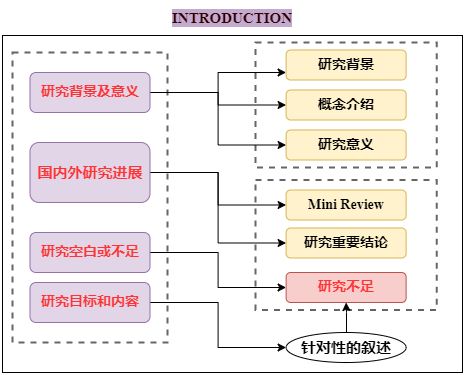

The diagram above was exported from draw.io. Its source (the exported page's mxGraphModel, read from the mxfile embedded in the PNG):
<mxGraphModel dx="1674" dy="802" grid="1" gridSize="10" guides="1" tooltips="1" connect="1" arrows="1" fold="1" page="1" pageScale="1" pageWidth="827" pageHeight="1169" math="0" shadow="0">
  <root>
    <mxCell id="0" />
    <mxCell id="1" parent="0" />
    <mxCell id="5rbExS1ShAT9Z8fbSyeC-31" value="" style="rounded=0;whiteSpace=wrap;html=1;" vertex="1" parent="1">
      <mxGeometry x="70" y="193" width="460" height="337" as="geometry" />
    </mxCell>
    <mxCell id="5rbExS1ShAT9Z8fbSyeC-22" value="" style="rounded=0;whiteSpace=wrap;html=1;dashed=1;strokeWidth=2;fontColor=#999999;strokeColor=#666666;" vertex="1" parent="1">
      <mxGeometry x="323" y="337.5" width="181.25" height="130" as="geometry" />
    </mxCell>
    <mxCell id="5rbExS1ShAT9Z8fbSyeC-16" value="" style="rounded=0;whiteSpace=wrap;html=1;dashed=1;strokeWidth=2;fontColor=#999999;strokeColor=#666666;" vertex="1" parent="1">
      <mxGeometry x="323" y="200" width="181.25" height="125" as="geometry" />
    </mxCell>
    <mxCell id="5rbExS1ShAT9Z8fbSyeC-1" value="" style="rounded=0;whiteSpace=wrap;html=1;dashed=1;strokeWidth=2;fontColor=#999999;strokeColor=#666666;" vertex="1" parent="1">
      <mxGeometry x="80" y="210" width="155" height="290" as="geometry" />
    </mxCell>
    <mxCell id="5rbExS1ShAT9Z8fbSyeC-17" style="edgeStyle=orthogonalEdgeStyle;rounded=0;orthogonalLoop=1;jettySize=auto;html=1;exitX=1;exitY=0.5;exitDx=0;exitDy=0;entryX=0;entryY=0.75;entryDx=0;entryDy=0;" edge="1" parent="1" source="5rbExS1ShAT9Z8fbSyeC-2" target="5rbExS1ShAT9Z8fbSyeC-13">
      <mxGeometry relative="1" as="geometry" />
    </mxCell>
    <mxCell id="5rbExS1ShAT9Z8fbSyeC-18" style="edgeStyle=orthogonalEdgeStyle;rounded=0;orthogonalLoop=1;jettySize=auto;html=1;exitX=1;exitY=0.5;exitDx=0;exitDy=0;entryX=0;entryY=0.5;entryDx=0;entryDy=0;" edge="1" parent="1" source="5rbExS1ShAT9Z8fbSyeC-2" target="5rbExS1ShAT9Z8fbSyeC-14">
      <mxGeometry relative="1" as="geometry" />
    </mxCell>
    <mxCell id="5rbExS1ShAT9Z8fbSyeC-19" style="edgeStyle=orthogonalEdgeStyle;rounded=0;orthogonalLoop=1;jettySize=auto;html=1;exitX=1;exitY=0.5;exitDx=0;exitDy=0;entryX=0;entryY=0.5;entryDx=0;entryDy=0;" edge="1" parent="1" source="5rbExS1ShAT9Z8fbSyeC-2" target="5rbExS1ShAT9Z8fbSyeC-15">
      <mxGeometry relative="1" as="geometry" />
    </mxCell>
    <mxCell id="5rbExS1ShAT9Z8fbSyeC-2" value="研究背景及意义" style="rounded=1;whiteSpace=wrap;html=1;labelBackgroundColor=none;fillColor=#e1d5e7;strokeColor=#9673a6;fontFamily=Times New Roman;fontStyle=1;fontSize=14;fontColor=#FF3333;" vertex="1" parent="1">
      <mxGeometry x="97.5" y="230" width="120" height="40" as="geometry" />
    </mxCell>
    <mxCell id="5rbExS1ShAT9Z8fbSyeC-23" style="edgeStyle=orthogonalEdgeStyle;rounded=0;orthogonalLoop=1;jettySize=auto;html=1;exitX=1;exitY=0.5;exitDx=0;exitDy=0;entryX=0;entryY=0.5;entryDx=0;entryDy=0;" edge="1" parent="1" source="5rbExS1ShAT9Z8fbSyeC-9" target="5rbExS1ShAT9Z8fbSyeC-20">
      <mxGeometry relative="1" as="geometry" />
    </mxCell>
    <mxCell id="5rbExS1ShAT9Z8fbSyeC-24" style="edgeStyle=orthogonalEdgeStyle;rounded=0;orthogonalLoop=1;jettySize=auto;html=1;exitX=1;exitY=0.5;exitDx=0;exitDy=0;entryX=0;entryY=0.5;entryDx=0;entryDy=0;" edge="1" parent="1" source="5rbExS1ShAT9Z8fbSyeC-9" target="5rbExS1ShAT9Z8fbSyeC-21">
      <mxGeometry relative="1" as="geometry" />
    </mxCell>
    <mxCell id="5rbExS1ShAT9Z8fbSyeC-9" value="国内外研究进展" style="rounded=1;whiteSpace=wrap;html=1;labelBackgroundColor=none;fillColor=#e1d5e7;strokeColor=#9673a6;fontFamily=Times New Roman;fontStyle=1;fontSize=15;fontColor=#FF3333;" vertex="1" parent="1">
      <mxGeometry x="97.5" y="300" width="120" height="60" as="geometry" />
    </mxCell>
    <mxCell id="5rbExS1ShAT9Z8fbSyeC-26" style="edgeStyle=orthogonalEdgeStyle;rounded=0;orthogonalLoop=1;jettySize=auto;html=1;exitX=1;exitY=0.5;exitDx=0;exitDy=0;entryX=0;entryY=0.5;entryDx=0;entryDy=0;" edge="1" parent="1" source="5rbExS1ShAT9Z8fbSyeC-10" target="5rbExS1ShAT9Z8fbSyeC-25">
      <mxGeometry relative="1" as="geometry" />
    </mxCell>
    <mxCell id="5rbExS1ShAT9Z8fbSyeC-10" value="研究空白或不足" style="rounded=1;whiteSpace=wrap;html=1;labelBackgroundColor=none;fillColor=#e1d5e7;strokeColor=#9673a6;fontFamily=Times New Roman;fontStyle=1;fontSize=14;fontColor=#FF3333;" vertex="1" parent="1">
      <mxGeometry x="97.5" y="390" width="120" height="40" as="geometry" />
    </mxCell>
    <mxCell id="5rbExS1ShAT9Z8fbSyeC-30" style="edgeStyle=orthogonalEdgeStyle;rounded=0;orthogonalLoop=1;jettySize=auto;html=1;exitX=1;exitY=0.5;exitDx=0;exitDy=0;entryX=0;entryY=0.5;entryDx=0;entryDy=0;" edge="1" parent="1" source="5rbExS1ShAT9Z8fbSyeC-11" target="5rbExS1ShAT9Z8fbSyeC-29">
      <mxGeometry relative="1" as="geometry" />
    </mxCell>
    <mxCell id="5rbExS1ShAT9Z8fbSyeC-11" value="研究目标和内容" style="rounded=1;whiteSpace=wrap;html=1;labelBackgroundColor=none;fillColor=#e1d5e7;strokeColor=#9673a6;fontFamily=Times New Roman;fontStyle=1;fontSize=14;fontColor=#FF3333;" vertex="1" parent="1">
      <mxGeometry x="97.5" y="440" width="120" height="40" as="geometry" />
    </mxCell>
    <mxCell id="5rbExS1ShAT9Z8fbSyeC-12" value="INTRODUCTION" style="text;html=1;strokeColor=none;fillColor=none;align=center;verticalAlign=middle;whiteSpace=wrap;rounded=0;fontStyle=1;fontFamily=Times New Roman;fontSize=15;fontColor=#330000;labelBackgroundColor=#C3ABD0;" vertex="1" parent="1">
      <mxGeometry x="270" y="160" width="60" height="30" as="geometry" />
    </mxCell>
    <mxCell id="5rbExS1ShAT9Z8fbSyeC-13" value="研究背景" style="rounded=1;whiteSpace=wrap;html=1;labelBackgroundColor=none;fillColor=#fff2cc;strokeColor=#d6b656;fontFamily=Times New Roman;fontStyle=1;fontSize=14;" vertex="1" parent="1">
      <mxGeometry x="353.62" y="207.5" width="120" height="30" as="geometry" />
    </mxCell>
    <mxCell id="5rbExS1ShAT9Z8fbSyeC-14" value="概念介绍" style="rounded=1;whiteSpace=wrap;html=1;labelBackgroundColor=none;fillColor=#fff2cc;strokeColor=#d6b656;fontFamily=Times New Roman;fontStyle=1;fontSize=14;" vertex="1" parent="1">
      <mxGeometry x="353.62" y="247.5" width="120" height="30" as="geometry" />
    </mxCell>
    <mxCell id="5rbExS1ShAT9Z8fbSyeC-15" value="研究意义" style="rounded=1;whiteSpace=wrap;html=1;labelBackgroundColor=none;fillColor=#fff2cc;strokeColor=#d6b656;fontFamily=Times New Roman;fontStyle=1;fontSize=14;" vertex="1" parent="1">
      <mxGeometry x="353.62" y="287.5" width="120" height="30" as="geometry" />
    </mxCell>
    <mxCell id="5rbExS1ShAT9Z8fbSyeC-20" value="Mini Review" style="rounded=1;whiteSpace=wrap;html=1;labelBackgroundColor=none;fillColor=#fff2cc;strokeColor=#d6b656;fontFamily=Times New Roman;fontStyle=1;fontSize=14;" vertex="1" parent="1">
      <mxGeometry x="353.62" y="347.5" width="120" height="30" as="geometry" />
    </mxCell>
    <mxCell id="5rbExS1ShAT9Z8fbSyeC-21" value="研究重要结论" style="rounded=1;whiteSpace=wrap;html=1;labelBackgroundColor=none;fillColor=#fff2cc;strokeColor=#d6b656;fontFamily=Times New Roman;fontStyle=1;fontSize=14;" vertex="1" parent="1">
      <mxGeometry x="353.62" y="385.5" width="120" height="30" as="geometry" />
    </mxCell>
    <mxCell id="5rbExS1ShAT9Z8fbSyeC-25" value="研究不足" style="rounded=1;whiteSpace=wrap;html=1;labelBackgroundColor=none;fillColor=#f8cecc;strokeColor=#b85450;fontFamily=Times New Roman;fontStyle=1;fontSize=14;fontColor=#FF3333;" vertex="1" parent="1">
      <mxGeometry x="353.63" y="430" width="120" height="30" as="geometry" />
    </mxCell>
    <mxCell id="5rbExS1ShAT9Z8fbSyeC-28" style="edgeStyle=orthogonalEdgeStyle;rounded=0;orthogonalLoop=1;jettySize=auto;html=1;exitX=0.5;exitY=0;exitDx=0;exitDy=0;" edge="1" parent="1" target="5rbExS1ShAT9Z8fbSyeC-25">
      <mxGeometry relative="1" as="geometry">
        <mxPoint x="414" y="490" as="sourcePoint" />
      </mxGeometry>
    </mxCell>
    <mxCell id="5rbExS1ShAT9Z8fbSyeC-29" value="针对性的叙述" style="ellipse;whiteSpace=wrap;html=1;fontSize=15;fontStyle=1" vertex="1" parent="1">
      <mxGeometry x="353.63" y="490" width="120" height="30" as="geometry" />
    </mxCell>
  </root>
</mxGraphModel>